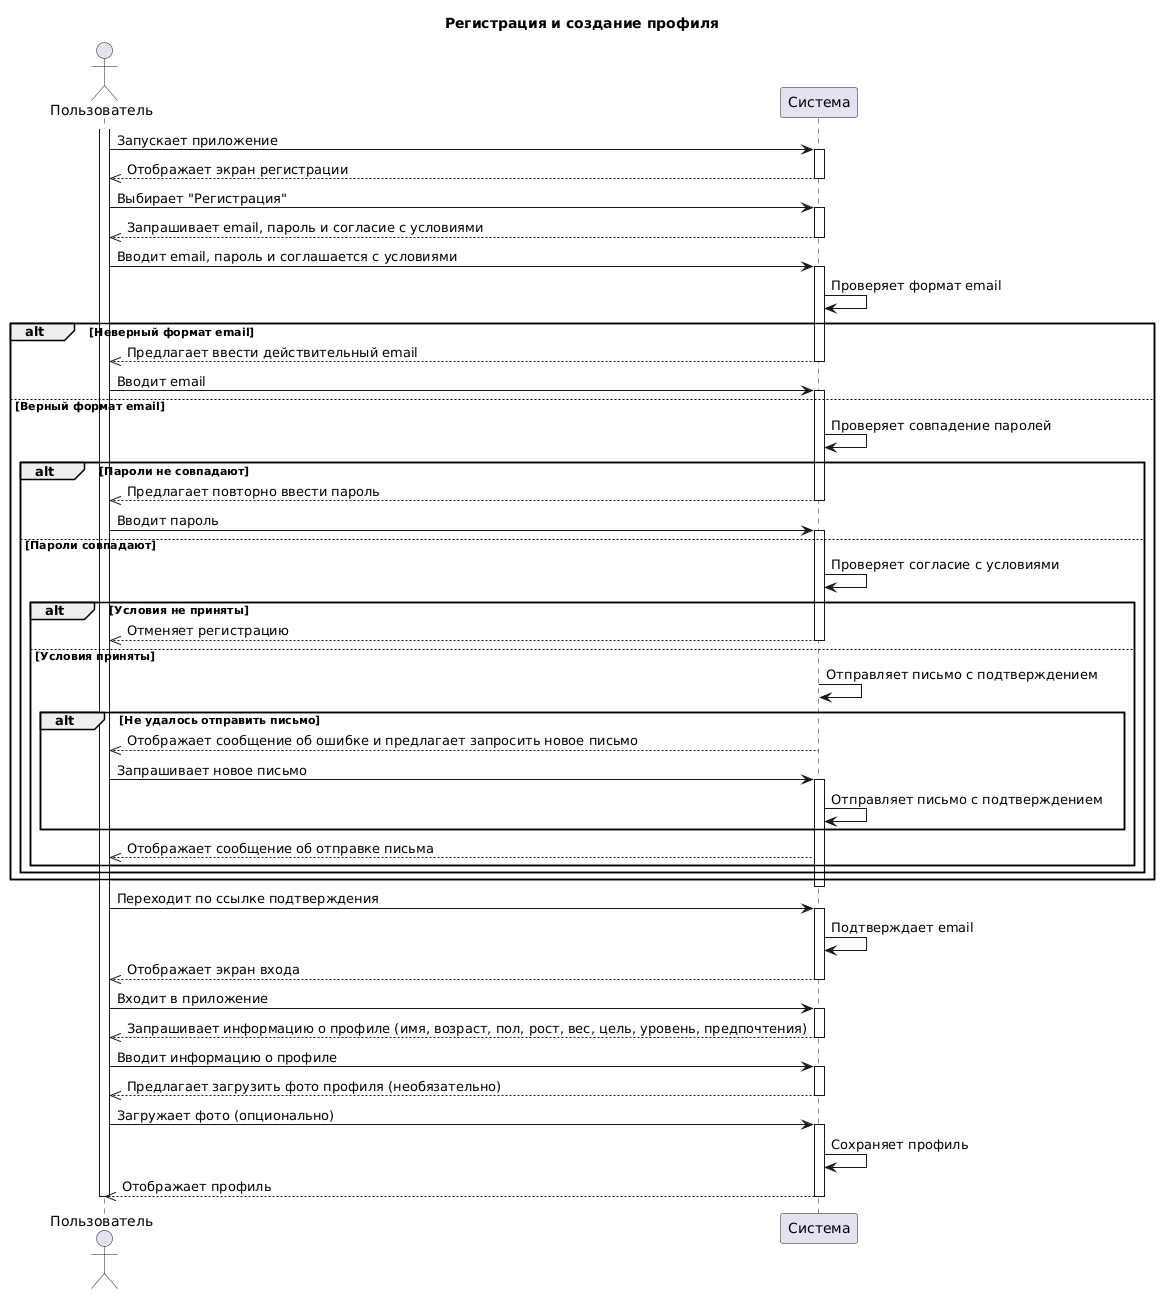

The diagram above was rendered by PlantUML. Its source (embedded in the PNG):
@startuml
title Регистрация и создание профиля

actor Пользователь
participant Система

activate Пользователь
Пользователь -> Система: Запускает приложение
activate Система
Система -->> Пользователь: Отображает экран регистрации
deactivate Система

Пользователь -> Система: Выбирает "Регистрация"
activate Система
Система -->> Пользователь: Запрашивает email, пароль и согласие с условиями
deactivate Система

Пользователь -> Система: Вводит email, пароль и соглашается с условиями
activate Система
Система -> Система: Проверяет формат email
alt Неверный формат email
    Система -->> Пользователь: Предлагает ввести действительный email
    deactivate Система
    Пользователь -> Система: Вводит email
    activate Система
else Верный формат email
    Система -> Система: Проверяет совпадение паролей
    alt Пароли не совпадают
        Система -->> Пользователь: Предлагает повторно ввести пароль
        deactivate Система
        Пользователь -> Система: Вводит пароль
        activate Система
    else Пароли совпадают
        Система -> Система: Проверяет согласие с условиями
        alt Условия не приняты
            Система -->> Пользователь: Отменяет регистрацию
            deactivate Система
        else Условия приняты
            Система -> Система: Отправляет письмо с подтверждением
            alt Не удалось отправить письмо
                Система -->> Пользователь: Отображает сообщение об ошибке и предлагает запросить новое письмо
                deactivate Система
                Пользователь -> Система: Запрашивает новое письмо
                activate Система
                Система -> Система: Отправляет письмо с подтверждением
            end
            Система -->> Пользователь: Отображает сообщение об отправке письма
        end
    end
end
deactivate Система

Пользователь -> Система: Переходит по ссылке подтверждения
activate Система
Система -> Система: Подтверждает email
Система -->> Пользователь: Отображает экран входа
deactivate Система

Пользователь -> Система: Входит в приложение
activate Система
Система -->> Пользователь: Запрашивает информацию о профиле (имя, возраст, пол, рост, вес, цель, уровень, предпочтения)
deactivate Система

Пользователь -> Система: Вводит информацию о профиле
activate Система
Система -->> Пользователь: Предлагает загрузить фото профиля (необязательно)
deactivate Система

Пользователь -> Система: Загружает фото (опционально)
activate Система
Система -> Система: Сохраняет профиль
Система -->> Пользователь: Отображает профиль
deactivate Система

deactivate Пользователь
@enduml